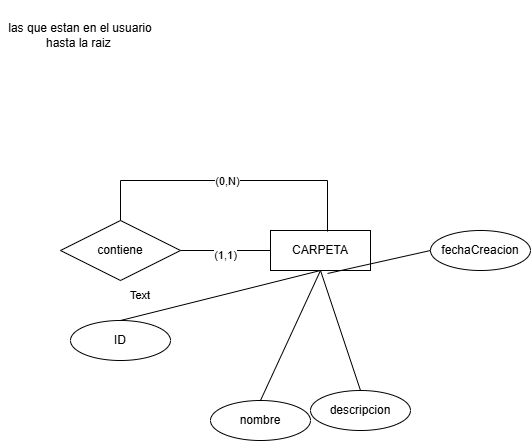

The diagram above was exported from draw.io. Its source (the exported page's mxGraphModel, read from the mxfile embedded in the PNG):
<mxGraphModel dx="818" dy="876" grid="1" gridSize="10" guides="1" tooltips="1" connect="1" arrows="1" fold="1" page="1" pageScale="1" pageWidth="827" pageHeight="1169" math="0" shadow="0">
  <root>
    <mxCell id="0" />
    <mxCell id="1" parent="0" />
    <mxCell id="F8xgNK5s-q6TYsBqMcUr-10" style="shape=connector;rounded=0;orthogonalLoop=1;jettySize=auto;html=1;exitX=0.5;exitY=1;exitDx=0;exitDy=0;entryX=0.5;entryY=0;entryDx=0;entryDy=0;labelBackgroundColor=default;strokeColor=default;align=center;verticalAlign=middle;fontFamily=Helvetica;fontSize=11;fontColor=default;endArrow=none;endFill=0;" parent="1" source="F8xgNK5s-q6TYsBqMcUr-1" target="F8xgNK5s-q6TYsBqMcUr-2" edge="1">
      <mxGeometry relative="1" as="geometry" />
    </mxCell>
    <mxCell id="F8xgNK5s-q6TYsBqMcUr-1" value="CARPETA" style="whiteSpace=wrap;html=1;align=center;" parent="1" vertex="1">
      <mxGeometry x="390" y="250" width="100" height="40" as="geometry" />
    </mxCell>
    <mxCell id="F8xgNK5s-q6TYsBqMcUr-2" value="ID" style="ellipse;whiteSpace=wrap;html=1;align=center;" parent="1" vertex="1">
      <mxGeometry x="190" y="340" width="100" height="40" as="geometry" />
    </mxCell>
    <mxCell id="F8xgNK5s-q6TYsBqMcUr-11" style="shape=connector;rounded=0;orthogonalLoop=1;jettySize=auto;html=1;exitX=0.5;exitY=0;exitDx=0;exitDy=0;entryX=0.5;entryY=1;entryDx=0;entryDy=0;labelBackgroundColor=default;strokeColor=default;align=center;verticalAlign=middle;fontFamily=Helvetica;fontSize=11;fontColor=default;endArrow=none;endFill=0;" parent="1" source="F8xgNK5s-q6TYsBqMcUr-3" target="F8xgNK5s-q6TYsBqMcUr-1" edge="1">
      <mxGeometry relative="1" as="geometry" />
    </mxCell>
    <mxCell id="F8xgNK5s-q6TYsBqMcUr-3" value="nombre" style="ellipse;whiteSpace=wrap;html=1;align=center;" parent="1" vertex="1">
      <mxGeometry x="330" y="420" width="100" height="40" as="geometry" />
    </mxCell>
    <mxCell id="F8xgNK5s-q6TYsBqMcUr-12" style="edgeStyle=none;shape=connector;rounded=0;orthogonalLoop=1;jettySize=auto;html=1;exitX=0.5;exitY=0;exitDx=0;exitDy=0;labelBackgroundColor=default;strokeColor=default;align=center;verticalAlign=middle;fontFamily=Helvetica;fontSize=11;fontColor=default;endArrow=none;endFill=0;" parent="1" source="F8xgNK5s-q6TYsBqMcUr-4" edge="1">
      <mxGeometry relative="1" as="geometry">
        <mxPoint x="440" y="290" as="targetPoint" />
      </mxGeometry>
    </mxCell>
    <mxCell id="F8xgNK5s-q6TYsBqMcUr-4" value="descripcion" style="ellipse;whiteSpace=wrap;html=1;align=center;" parent="1" vertex="1">
      <mxGeometry x="430" y="410" width="100" height="40" as="geometry" />
    </mxCell>
    <mxCell id="F8xgNK5s-q6TYsBqMcUr-5" value="fechaCreacion" style="ellipse;whiteSpace=wrap;html=1;align=center;" parent="1" vertex="1">
      <mxGeometry x="550" y="250" width="100" height="40" as="geometry" />
    </mxCell>
    <mxCell id="F8xgNK5s-q6TYsBqMcUr-6" value="las que estan en el usuario hasta la raiz&amp;nbsp;" style="text;html=1;strokeColor=none;fillColor=none;align=center;verticalAlign=middle;whiteSpace=wrap;rounded=0;" parent="1" vertex="1">
      <mxGeometry x="120" y="20" width="160" height="70" as="geometry" />
    </mxCell>
    <mxCell id="F8xgNK5s-q6TYsBqMcUr-8" style="edgeStyle=orthogonalEdgeStyle;rounded=0;orthogonalLoop=1;jettySize=auto;html=1;exitX=1;exitY=0.5;exitDx=0;exitDy=0;entryX=0;entryY=0.5;entryDx=0;entryDy=0;endArrow=none;endFill=0;" parent="1" source="F8xgNK5s-q6TYsBqMcUr-7" target="F8xgNK5s-q6TYsBqMcUr-1" edge="1">
      <mxGeometry relative="1" as="geometry" />
    </mxCell>
    <mxCell id="F8xgNK5s-q6TYsBqMcUr-16" value="(1,1)" style="edgeLabel;html=1;align=center;verticalAlign=middle;resizable=0;points=[];fontSize=11;fontFamily=Helvetica;fontColor=default;" parent="F8xgNK5s-q6TYsBqMcUr-8" connectable="0" vertex="1">
      <mxGeometry x="-0.0222" y="-4" relative="1" as="geometry">
        <mxPoint as="offset" />
      </mxGeometry>
    </mxCell>
    <mxCell id="F8xgNK5s-q6TYsBqMcUr-7" value="contiene" style="shape=rhombus;perimeter=rhombusPerimeter;whiteSpace=wrap;html=1;align=center;" parent="1" vertex="1">
      <mxGeometry x="180" y="240" width="120" height="60" as="geometry" />
    </mxCell>
    <mxCell id="F8xgNK5s-q6TYsBqMcUr-13" style="edgeStyle=none;shape=connector;rounded=0;orthogonalLoop=1;jettySize=auto;html=1;exitX=0;exitY=0.5;exitDx=0;exitDy=0;entryX=0.57;entryY=1.075;entryDx=0;entryDy=0;entryPerimeter=0;labelBackgroundColor=default;strokeColor=default;align=center;verticalAlign=middle;fontFamily=Helvetica;fontSize=11;fontColor=default;endArrow=none;endFill=0;" parent="1" source="F8xgNK5s-q6TYsBqMcUr-5" target="F8xgNK5s-q6TYsBqMcUr-1" edge="1">
      <mxGeometry relative="1" as="geometry" />
    </mxCell>
    <mxCell id="F8xgNK5s-q6TYsBqMcUr-14" style="edgeStyle=orthogonalEdgeStyle;shape=connector;rounded=0;orthogonalLoop=1;jettySize=auto;html=1;exitX=0.5;exitY=0;exitDx=0;exitDy=0;entryX=0.57;entryY=0.025;entryDx=0;entryDy=0;entryPerimeter=0;labelBackgroundColor=default;strokeColor=default;align=center;verticalAlign=middle;fontFamily=Helvetica;fontSize=11;fontColor=default;endArrow=none;endFill=0;" parent="1" source="F8xgNK5s-q6TYsBqMcUr-7" target="F8xgNK5s-q6TYsBqMcUr-1" edge="1">
      <mxGeometry relative="1" as="geometry">
        <Array as="points">
          <mxPoint x="240" y="200" />
          <mxPoint x="447" y="200" />
        </Array>
      </mxGeometry>
    </mxCell>
    <mxCell id="F8xgNK5s-q6TYsBqMcUr-15" value="(0,N)" style="edgeLabel;html=1;align=center;verticalAlign=middle;resizable=0;points=[];fontSize=11;fontFamily=Helvetica;fontColor=default;" parent="F8xgNK5s-q6TYsBqMcUr-14" connectable="0" vertex="1">
      <mxGeometry x="-0.0201" relative="1" as="geometry">
        <mxPoint as="offset" />
      </mxGeometry>
    </mxCell>
    <mxCell id="F8xgNK5s-q6TYsBqMcUr-17" value="Text" style="text;html=1;strokeColor=none;fillColor=none;align=center;verticalAlign=middle;whiteSpace=wrap;rounded=0;fontSize=11;fontFamily=Helvetica;fontColor=default;" parent="1" vertex="1">
      <mxGeometry x="230" y="300" width="60" height="30" as="geometry" />
    </mxCell>
  </root>
</mxGraphModel>